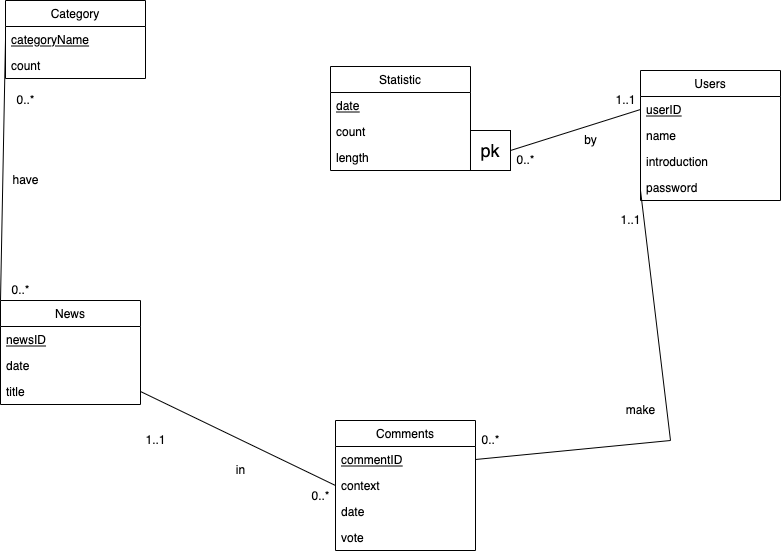

The diagram above was exported from draw.io. Its source (the exported page's mxGraphModel, read from the mxfile embedded in the PNG):
<mxGraphModel dx="1291" dy="614" grid="1" gridSize="10" guides="1" tooltips="1" connect="1" arrows="1" fold="1" page="1" pageScale="1" pageWidth="850" pageHeight="1100" math="0" shadow="0">
  <root>
    <mxCell id="0" />
    <mxCell id="1" parent="0" />
    <mxCell id="_3l9SMkK4NCpp7KlPD6B-1" value="News" style="swimlane;fontStyle=0;childLayout=stackLayout;horizontal=1;startSize=26;fillColor=none;horizontalStack=0;resizeParent=1;resizeParentMax=0;resizeLast=0;collapsible=1;marginBottom=0;" parent="1" vertex="1">
      <mxGeometry x="20" y="410" width="140" height="104" as="geometry" />
    </mxCell>
    <mxCell id="_3l9SMkK4NCpp7KlPD6B-2" value="newsID" style="text;strokeColor=none;fillColor=none;align=left;verticalAlign=top;spacingLeft=4;spacingRight=4;overflow=hidden;rotatable=0;points=[[0,0.5],[1,0.5]];portConstraint=eastwest;fontStyle=4" parent="_3l9SMkK4NCpp7KlPD6B-1" vertex="1">
      <mxGeometry y="26" width="140" height="26" as="geometry" />
    </mxCell>
    <mxCell id="_3l9SMkK4NCpp7KlPD6B-4" value="date" style="text;strokeColor=none;fillColor=none;align=left;verticalAlign=top;spacingLeft=4;spacingRight=4;overflow=hidden;rotatable=0;points=[[0,0.5],[1,0.5]];portConstraint=eastwest;" parent="_3l9SMkK4NCpp7KlPD6B-1" vertex="1">
      <mxGeometry y="52" width="140" height="26" as="geometry" />
    </mxCell>
    <mxCell id="_3l9SMkK4NCpp7KlPD6B-3" value="title" style="text;strokeColor=none;fillColor=none;align=left;verticalAlign=top;spacingLeft=4;spacingRight=4;overflow=hidden;rotatable=0;points=[[0,0.5],[1,0.5]];portConstraint=eastwest;" parent="_3l9SMkK4NCpp7KlPD6B-1" vertex="1">
      <mxGeometry y="78" width="140" height="26" as="geometry" />
    </mxCell>
    <mxCell id="_3l9SMkK4NCpp7KlPD6B-5" value="Users" style="swimlane;fontStyle=0;childLayout=stackLayout;horizontal=1;startSize=26;fillColor=none;horizontalStack=0;resizeParent=1;resizeParentMax=0;resizeLast=0;collapsible=1;marginBottom=0;" parent="1" vertex="1">
      <mxGeometry x="660" y="180" width="140" height="130" as="geometry" />
    </mxCell>
    <mxCell id="_3l9SMkK4NCpp7KlPD6B-6" value="userID" style="text;strokeColor=none;fillColor=none;align=left;verticalAlign=top;spacingLeft=4;spacingRight=4;overflow=hidden;rotatable=0;points=[[0,0.5],[1,0.5]];portConstraint=eastwest;fontStyle=4" parent="_3l9SMkK4NCpp7KlPD6B-5" vertex="1">
      <mxGeometry y="26" width="140" height="26" as="geometry" />
    </mxCell>
    <mxCell id="_3l9SMkK4NCpp7KlPD6B-7" value="name" style="text;strokeColor=none;fillColor=none;align=left;verticalAlign=top;spacingLeft=4;spacingRight=4;overflow=hidden;rotatable=0;points=[[0,0.5],[1,0.5]];portConstraint=eastwest;" parent="_3l9SMkK4NCpp7KlPD6B-5" vertex="1">
      <mxGeometry y="52" width="140" height="26" as="geometry" />
    </mxCell>
    <mxCell id="_3l9SMkK4NCpp7KlPD6B-8" value="introduction" style="text;strokeColor=none;fillColor=none;align=left;verticalAlign=top;spacingLeft=4;spacingRight=4;overflow=hidden;rotatable=0;points=[[0,0.5],[1,0.5]];portConstraint=eastwest;" parent="_3l9SMkK4NCpp7KlPD6B-5" vertex="1">
      <mxGeometry y="78" width="140" height="26" as="geometry" />
    </mxCell>
    <mxCell id="a3vQIO068KI8cRc2V8pc-1" value="password" style="text;strokeColor=none;fillColor=none;align=left;verticalAlign=top;spacingLeft=4;spacingRight=4;overflow=hidden;rotatable=0;points=[[0,0.5],[1,0.5]];portConstraint=eastwest;" vertex="1" parent="_3l9SMkK4NCpp7KlPD6B-5">
      <mxGeometry y="104" width="140" height="26" as="geometry" />
    </mxCell>
    <mxCell id="_3l9SMkK4NCpp7KlPD6B-9" value="Comments" style="swimlane;fontStyle=0;childLayout=stackLayout;horizontal=1;startSize=26;fillColor=none;horizontalStack=0;resizeParent=1;resizeParentMax=0;resizeLast=0;collapsible=1;marginBottom=0;" parent="1" vertex="1">
      <mxGeometry x="355" y="530" width="140" height="130" as="geometry" />
    </mxCell>
    <mxCell id="_3l9SMkK4NCpp7KlPD6B-10" value="commentID" style="text;strokeColor=none;fillColor=none;align=left;verticalAlign=top;spacingLeft=4;spacingRight=4;overflow=hidden;rotatable=0;points=[[0,0.5],[1,0.5]];portConstraint=eastwest;fontStyle=4" parent="_3l9SMkK4NCpp7KlPD6B-9" vertex="1">
      <mxGeometry y="26" width="140" height="26" as="geometry" />
    </mxCell>
    <mxCell id="_3l9SMkK4NCpp7KlPD6B-11" value="context" style="text;strokeColor=none;fillColor=none;align=left;verticalAlign=top;spacingLeft=4;spacingRight=4;overflow=hidden;rotatable=0;points=[[0,0.5],[1,0.5]];portConstraint=eastwest;" parent="_3l9SMkK4NCpp7KlPD6B-9" vertex="1">
      <mxGeometry y="52" width="140" height="26" as="geometry" />
    </mxCell>
    <mxCell id="_3l9SMkK4NCpp7KlPD6B-12" value="date" style="text;strokeColor=none;fillColor=none;align=left;verticalAlign=top;spacingLeft=4;spacingRight=4;overflow=hidden;rotatable=0;points=[[0,0.5],[1,0.5]];portConstraint=eastwest;" parent="_3l9SMkK4NCpp7KlPD6B-9" vertex="1">
      <mxGeometry y="78" width="140" height="26" as="geometry" />
    </mxCell>
    <mxCell id="_3l9SMkK4NCpp7KlPD6B-24" value="vote" style="text;strokeColor=none;fillColor=none;align=left;verticalAlign=top;spacingLeft=4;spacingRight=4;overflow=hidden;rotatable=0;points=[[0,0.5],[1,0.5]];portConstraint=eastwest;" parent="_3l9SMkK4NCpp7KlPD6B-9" vertex="1">
      <mxGeometry y="104" width="140" height="26" as="geometry" />
    </mxCell>
    <mxCell id="_3l9SMkK4NCpp7KlPD6B-38" value="0..*" style="text;html=1;resizable=0;autosize=1;align=center;verticalAlign=middle;points=[];fillColor=none;strokeColor=none;rounded=0;" parent="1" vertex="1">
      <mxGeometry x="325" y="596" width="30" height="20" as="geometry" />
    </mxCell>
    <mxCell id="_3l9SMkK4NCpp7KlPD6B-41" value="1..1" style="text;html=1;resizable=0;autosize=1;align=center;verticalAlign=middle;points=[];fillColor=none;strokeColor=none;rounded=0;" parent="1" vertex="1">
      <mxGeometry x="155" y="540" width="40" height="20" as="geometry" />
    </mxCell>
    <mxCell id="_3l9SMkK4NCpp7KlPD6B-42" value="in" style="text;html=1;resizable=0;autosize=1;align=center;verticalAlign=middle;points=[];fillColor=none;strokeColor=none;rounded=0;" parent="1" vertex="1">
      <mxGeometry x="250" y="570" width="20" height="20" as="geometry" />
    </mxCell>
    <mxCell id="_3l9SMkK4NCpp7KlPD6B-43" value="make" style="text;html=1;resizable=0;autosize=1;align=center;verticalAlign=middle;points=[];fillColor=none;strokeColor=none;rounded=0;" parent="1" vertex="1">
      <mxGeometry x="640" y="510" width="40" height="20" as="geometry" />
    </mxCell>
    <mxCell id="_3l9SMkK4NCpp7KlPD6B-79" value="" style="endArrow=none;html=1;rounded=0;entryX=1;entryY=0.5;entryDx=0;entryDy=0;" parent="1" target="_3l9SMkK4NCpp7KlPD6B-10" edge="1">
      <mxGeometry width="50" height="50" relative="1" as="geometry">
        <mxPoint x="660" y="300" as="sourcePoint" />
        <mxPoint x="450" y="430" as="targetPoint" />
        <Array as="points">
          <mxPoint x="690" y="550" />
        </Array>
      </mxGeometry>
    </mxCell>
    <mxCell id="_3l9SMkK4NCpp7KlPD6B-80" value="0..*" style="text;html=1;resizable=0;autosize=1;align=center;verticalAlign=middle;points=[];fillColor=none;strokeColor=none;rounded=0;" parent="1" vertex="1">
      <mxGeometry x="495" y="540" width="30" height="20" as="geometry" />
    </mxCell>
    <mxCell id="_3l9SMkK4NCpp7KlPD6B-81" value="1..1" style="text;html=1;resizable=0;autosize=1;align=center;verticalAlign=middle;points=[];fillColor=none;strokeColor=none;rounded=0;" parent="1" vertex="1">
      <mxGeometry x="630" y="320" width="40" height="20" as="geometry" />
    </mxCell>
    <mxCell id="_3l9SMkK4NCpp7KlPD6B-84" value="" style="endArrow=none;html=1;rounded=0;exitX=0;exitY=0.5;exitDx=0;exitDy=0;entryX=1;entryY=0.5;entryDx=0;entryDy=0;" parent="1" target="_3l9SMkK4NCpp7KlPD6B-3" edge="1">
      <mxGeometry width="50" height="50" relative="1" as="geometry">
        <mxPoint x="355" y="595" as="sourcePoint" />
        <mxPoint x="160" y="527" as="targetPoint" />
      </mxGeometry>
    </mxCell>
    <mxCell id="_3l9SMkK4NCpp7KlPD6B-99" value="1..1" style="text;html=1;resizable=0;autosize=1;align=center;verticalAlign=middle;points=[];fillColor=none;strokeColor=none;rounded=0;" parent="1" vertex="1">
      <mxGeometry x="625" y="200" width="40" height="20" as="geometry" />
    </mxCell>
    <mxCell id="_3l9SMkK4NCpp7KlPD6B-101" value="by" style="text;html=1;resizable=0;autosize=1;align=center;verticalAlign=middle;points=[];fillColor=none;strokeColor=none;rounded=0;" parent="1" vertex="1">
      <mxGeometry x="595" y="240" width="30" height="20" as="geometry" />
    </mxCell>
    <mxCell id="_3l9SMkK4NCpp7KlPD6B-106" value="Category" style="swimlane;fontStyle=0;childLayout=stackLayout;horizontal=1;startSize=26;fillColor=none;horizontalStack=0;resizeParent=1;resizeParentMax=0;resizeLast=0;collapsible=1;marginBottom=0;" parent="1" vertex="1">
      <mxGeometry x="25" y="110" width="140" height="78" as="geometry" />
    </mxCell>
    <mxCell id="_3l9SMkK4NCpp7KlPD6B-107" value="categoryName" style="text;strokeColor=none;fillColor=none;align=left;verticalAlign=top;spacingLeft=4;spacingRight=4;overflow=hidden;rotatable=0;points=[[0,0.5],[1,0.5]];portConstraint=eastwest;fontStyle=4" parent="_3l9SMkK4NCpp7KlPD6B-106" vertex="1">
      <mxGeometry y="26" width="140" height="26" as="geometry" />
    </mxCell>
    <mxCell id="_3l9SMkK4NCpp7KlPD6B-114" value="count" style="text;strokeColor=none;fillColor=none;align=left;verticalAlign=top;spacingLeft=4;spacingRight=4;overflow=hidden;rotatable=0;points=[[0,0.5],[1,0.5]];portConstraint=eastwest;fontStyle=0" parent="_3l9SMkK4NCpp7KlPD6B-106" vertex="1">
      <mxGeometry y="52" width="140" height="26" as="geometry" />
    </mxCell>
    <mxCell id="_3l9SMkK4NCpp7KlPD6B-110" value="" style="endArrow=none;html=1;rounded=0;entryX=0;entryY=0.5;entryDx=0;entryDy=0;exitX=0;exitY=0;exitDx=0;exitDy=0;" parent="1" source="_3l9SMkK4NCpp7KlPD6B-1" target="_3l9SMkK4NCpp7KlPD6B-107" edge="1">
      <mxGeometry width="50" height="50" relative="1" as="geometry">
        <mxPoint x="400" y="270" as="sourcePoint" />
        <mxPoint x="25" y="175" as="targetPoint" />
      </mxGeometry>
    </mxCell>
    <mxCell id="_3l9SMkK4NCpp7KlPD6B-111" value="0..*" style="text;html=1;resizable=0;autosize=1;align=center;verticalAlign=middle;points=[];fillColor=none;strokeColor=none;rounded=0;" parent="1" vertex="1">
      <mxGeometry x="30" y="200" width="30" height="20" as="geometry" />
    </mxCell>
    <mxCell id="_3l9SMkK4NCpp7KlPD6B-112" value="0..*" style="text;html=1;resizable=0;autosize=1;align=center;verticalAlign=middle;points=[];fillColor=none;strokeColor=none;rounded=0;" parent="1" vertex="1">
      <mxGeometry x="25" y="390" width="30" height="20" as="geometry" />
    </mxCell>
    <mxCell id="_3l9SMkK4NCpp7KlPD6B-113" value="have" style="text;html=1;resizable=0;autosize=1;align=center;verticalAlign=middle;points=[];fillColor=none;strokeColor=none;rounded=0;" parent="1" vertex="1">
      <mxGeometry x="25" y="280" width="40" height="20" as="geometry" />
    </mxCell>
    <mxCell id="_3l9SMkK4NCpp7KlPD6B-115" value="Statistic" style="swimlane;fontStyle=0;childLayout=stackLayout;horizontal=1;startSize=26;fillColor=none;horizontalStack=0;resizeParent=1;resizeParentMax=0;resizeLast=0;collapsible=1;marginBottom=0;" parent="1" vertex="1">
      <mxGeometry x="350" y="176" width="140" height="104" as="geometry" />
    </mxCell>
    <mxCell id="_3l9SMkK4NCpp7KlPD6B-117" value="date" style="text;strokeColor=none;fillColor=none;align=left;verticalAlign=top;spacingLeft=4;spacingRight=4;overflow=hidden;rotatable=0;points=[[0,0.5],[1,0.5]];portConstraint=eastwest;fontStyle=4" parent="_3l9SMkK4NCpp7KlPD6B-115" vertex="1">
      <mxGeometry y="26" width="140" height="26" as="geometry" />
    </mxCell>
    <mxCell id="_3l9SMkK4NCpp7KlPD6B-118" value="count" style="text;strokeColor=none;fillColor=none;align=left;verticalAlign=top;spacingLeft=4;spacingRight=4;overflow=hidden;rotatable=0;points=[[0,0.5],[1,0.5]];portConstraint=eastwest;" parent="_3l9SMkK4NCpp7KlPD6B-115" vertex="1">
      <mxGeometry y="52" width="140" height="26" as="geometry" />
    </mxCell>
    <mxCell id="_3l9SMkK4NCpp7KlPD6B-119" value="length" style="text;strokeColor=none;fillColor=none;align=left;verticalAlign=top;spacingLeft=4;spacingRight=4;overflow=hidden;rotatable=0;points=[[0,0.5],[1,0.5]];portConstraint=eastwest;" parent="_3l9SMkK4NCpp7KlPD6B-115" vertex="1">
      <mxGeometry y="78" width="140" height="26" as="geometry" />
    </mxCell>
    <mxCell id="_3l9SMkK4NCpp7KlPD6B-120" value="0..*" style="text;html=1;resizable=0;autosize=1;align=center;verticalAlign=middle;points=[];fillColor=none;strokeColor=none;rounded=0;" parent="1" vertex="1">
      <mxGeometry x="530" y="260" width="30" height="20" as="geometry" />
    </mxCell>
    <mxCell id="_3l9SMkK4NCpp7KlPD6B-122" value="&lt;font style=&quot;font-size: 18px&quot;&gt;pk&lt;/font&gt;" style="rounded=0;whiteSpace=wrap;html=1;" parent="1" vertex="1">
      <mxGeometry x="490" y="240" width="40" height="40" as="geometry" />
    </mxCell>
    <mxCell id="_3l9SMkK4NCpp7KlPD6B-124" value="" style="endArrow=none;html=1;rounded=0;fontSize=18;entryX=1;entryY=0.5;entryDx=0;entryDy=0;exitX=0;exitY=0.5;exitDx=0;exitDy=0;" parent="1" source="_3l9SMkK4NCpp7KlPD6B-6" target="_3l9SMkK4NCpp7KlPD6B-122" edge="1">
      <mxGeometry width="50" height="50" relative="1" as="geometry">
        <mxPoint x="400" y="400" as="sourcePoint" />
        <mxPoint x="450" y="350" as="targetPoint" />
      </mxGeometry>
    </mxCell>
  </root>
</mxGraphModel>